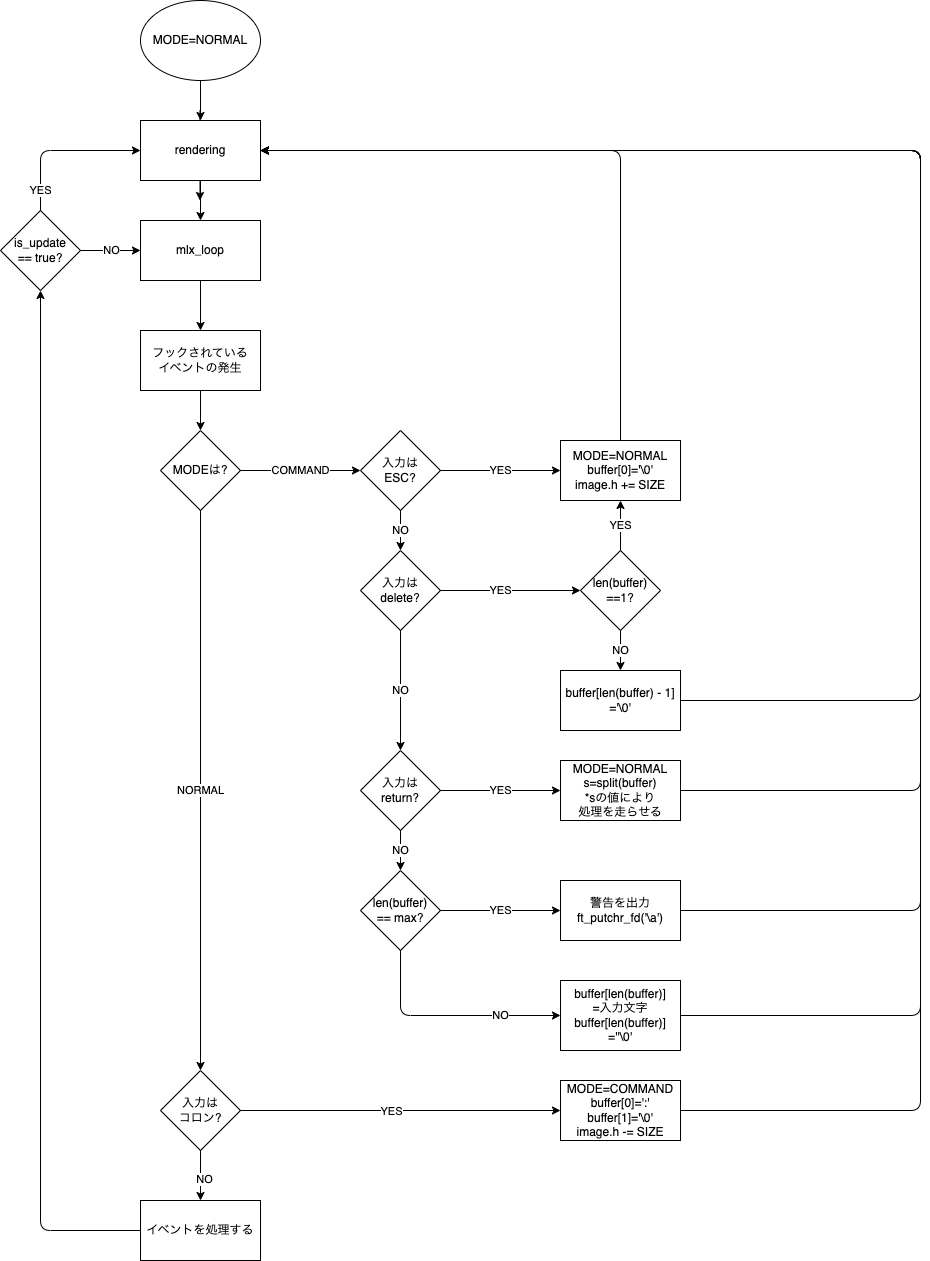

The diagram above was exported from draw.io. Its source (the exported page's mxGraphModel, read from the mxfile embedded in the PNG):
<mxGraphModel dx="449" dy="2686" grid="1" gridSize="10" guides="1" tooltips="1" connect="1" arrows="1" fold="1" page="1" pageScale="1" pageWidth="827" pageHeight="1169" math="0" shadow="0">
  <root>
    <mxCell id="0" />
    <mxCell id="1" parent="0" />
    <mxCell id="2" value="MODE=NORMAL" style="ellipse;whiteSpace=wrap;html=1;" vertex="1" parent="1">
      <mxGeometry x="340" y="-150" width="120" height="80" as="geometry" />
    </mxCell>
    <mxCell id="3" value="フックされている&lt;br&gt;イベントの発生" style="rounded=0;whiteSpace=wrap;html=1;" vertex="1" parent="1">
      <mxGeometry x="340" y="180" width="120" height="60" as="geometry" />
    </mxCell>
    <mxCell id="4" value="" style="endArrow=classic;html=1;entryX=0.5;entryY=0;entryDx=0;entryDy=0;exitX=0.5;exitY=1;exitDx=0;exitDy=0;" edge="1" parent="1" source="21" target="3">
      <mxGeometry width="50" height="50" relative="1" as="geometry">
        <mxPoint x="400" y="40" as="sourcePoint" />
        <mxPoint x="500" y="100" as="targetPoint" />
      </mxGeometry>
    </mxCell>
    <mxCell id="5" value="MODEは?" style="rhombus;whiteSpace=wrap;html=1;" vertex="1" parent="1">
      <mxGeometry x="360" y="280" width="80" height="80" as="geometry" />
    </mxCell>
    <mxCell id="6" value="" style="endArrow=classic;html=1;exitX=0.5;exitY=1;exitDx=0;exitDy=0;entryX=0.5;entryY=0;entryDx=0;entryDy=0;" edge="1" parent="1" source="3" target="5">
      <mxGeometry width="50" height="50" relative="1" as="geometry">
        <mxPoint x="399.5" y="230" as="sourcePoint" />
        <mxPoint x="399.5" y="280" as="targetPoint" />
      </mxGeometry>
    </mxCell>
    <mxCell id="9" value="COMMAND" style="endArrow=classic;html=1;entryX=0;entryY=0.5;entryDx=0;entryDy=0;exitX=1;exitY=0.5;exitDx=0;exitDy=0;" edge="1" parent="1" source="5" target="23">
      <mxGeometry relative="1" as="geometry">
        <mxPoint x="440" y="320" as="sourcePoint" />
        <mxPoint x="560" y="320" as="targetPoint" />
      </mxGeometry>
    </mxCell>
    <mxCell id="11" value="NORMAL" style="endArrow=classic;html=1;exitX=0.5;exitY=1;exitDx=0;exitDy=0;entryX=0.5;entryY=0;entryDx=0;entryDy=0;" edge="1" parent="1" source="5" target="12">
      <mxGeometry relative="1" as="geometry">
        <mxPoint x="450" y="329.5" as="sourcePoint" />
        <mxPoint x="400" y="480" as="targetPoint" />
      </mxGeometry>
    </mxCell>
    <mxCell id="12" value="入力は&lt;br&gt;コロン?" style="rhombus;whiteSpace=wrap;html=1;" vertex="1" parent="1">
      <mxGeometry x="360" y="920" width="80" height="80" as="geometry" />
    </mxCell>
    <mxCell id="14" value="" style="endArrow=classic;html=1;exitX=1;exitY=0.5;exitDx=0;exitDy=0;entryX=0;entryY=0.5;entryDx=0;entryDy=0;" edge="1" parent="1" source="12" target="18">
      <mxGeometry relative="1" as="geometry">
        <mxPoint x="440" y="659.5" as="sourcePoint" />
        <mxPoint x="520" y="650" as="targetPoint" />
      </mxGeometry>
    </mxCell>
    <mxCell id="15" value="YES" style="edgeLabel;html=1;align=center;verticalAlign=middle;resizable=0;points=[];" vertex="1" connectable="0" parent="14">
      <mxGeometry x="0.1081" y="3" relative="1" as="geometry">
        <mxPoint x="-27" y="3" as="offset" />
      </mxGeometry>
    </mxCell>
    <mxCell id="16" value="" style="endArrow=classic;html=1;exitX=0.5;exitY=1;exitDx=0;exitDy=0;entryX=0.5;entryY=0;entryDx=0;entryDy=0;" edge="1" parent="1" source="12" target="19">
      <mxGeometry relative="1" as="geometry">
        <mxPoint x="390" y="750" as="sourcePoint" />
        <mxPoint x="400" y="820" as="targetPoint" />
      </mxGeometry>
    </mxCell>
    <mxCell id="17" value="NO" style="edgeLabel;html=1;align=center;verticalAlign=middle;resizable=0;points=[];" vertex="1" connectable="0" parent="16">
      <mxGeometry x="0.1081" y="3" relative="1" as="geometry">
        <mxPoint as="offset" />
      </mxGeometry>
    </mxCell>
    <mxCell id="57" style="edgeStyle=none;html=1;entryX=1;entryY=0.5;entryDx=0;entryDy=0;" edge="1" parent="1" source="18" target="34">
      <mxGeometry relative="1" as="geometry">
        <mxPoint x="1210" y="820" as="targetPoint" />
        <Array as="points">
          <mxPoint x="1120" y="960" />
          <mxPoint x="1120" />
        </Array>
      </mxGeometry>
    </mxCell>
    <mxCell id="18" value="MODE=COMMAND&lt;br&gt;buffer[0]=':'&lt;br&gt;buffer[1]='\0'&lt;br&gt;image.h -= SIZE" style="rounded=0;whiteSpace=wrap;html=1;" vertex="1" parent="1">
      <mxGeometry x="760" y="930" width="120" height="60" as="geometry" />
    </mxCell>
    <mxCell id="19" value="イベントを処理する" style="rounded=0;whiteSpace=wrap;html=1;" vertex="1" parent="1">
      <mxGeometry x="340" y="1050" width="120" height="60" as="geometry" />
    </mxCell>
    <mxCell id="21" value="mlx_loop" style="rounded=0;whiteSpace=wrap;html=1;" vertex="1" parent="1">
      <mxGeometry x="340" y="70" width="120" height="60" as="geometry" />
    </mxCell>
    <mxCell id="22" value="" style="endArrow=classic;html=1;entryX=0.5;entryY=0;entryDx=0;entryDy=0;exitX=0.5;exitY=1;exitDx=0;exitDy=0;" edge="1" parent="1">
      <mxGeometry width="50" height="50" relative="1" as="geometry">
        <mxPoint x="399.5" y="-40" as="sourcePoint" />
        <mxPoint x="399.5" y="50" as="targetPoint" />
      </mxGeometry>
    </mxCell>
    <mxCell id="23" value="入力は&lt;br&gt;ESC?" style="rhombus;whiteSpace=wrap;html=1;" vertex="1" parent="1">
      <mxGeometry x="560" y="280" width="80" height="80" as="geometry" />
    </mxCell>
    <mxCell id="25" value="YES" style="endArrow=classic;html=1;exitX=1;exitY=0.5;exitDx=0;exitDy=0;entryX=0;entryY=0.5;entryDx=0;entryDy=0;" edge="1" parent="1" source="23" target="26">
      <mxGeometry relative="1" as="geometry">
        <mxPoint x="650" y="350" as="sourcePoint" />
        <mxPoint x="760" y="320" as="targetPoint" />
      </mxGeometry>
    </mxCell>
    <mxCell id="27" style="edgeStyle=none;html=1;entryX=1;entryY=0.5;entryDx=0;entryDy=0;exitX=0.5;exitY=0;exitDx=0;exitDy=0;" edge="1" parent="1" source="26" target="34">
      <mxGeometry relative="1" as="geometry">
        <mxPoint x="820" y="50" as="targetPoint" />
        <Array as="points">
          <mxPoint x="820" />
        </Array>
      </mxGeometry>
    </mxCell>
    <mxCell id="26" value="MODE=NORMAL&lt;br&gt;buffer[0]='\0'&lt;br&gt;image.h += SIZE" style="rounded=0;whiteSpace=wrap;html=1;" vertex="1" parent="1">
      <mxGeometry x="760" y="290" width="120" height="60" as="geometry" />
    </mxCell>
    <mxCell id="29" value="NO" style="endArrow=classic;html=1;exitX=0.5;exitY=1;exitDx=0;exitDy=0;" edge="1" parent="1" source="23">
      <mxGeometry relative="1" as="geometry">
        <mxPoint x="650" y="330" as="sourcePoint" />
        <mxPoint x="600" y="400" as="targetPoint" />
      </mxGeometry>
    </mxCell>
    <mxCell id="30" value="入力は&lt;br&gt;delete?" style="rhombus;whiteSpace=wrap;html=1;" vertex="1" parent="1">
      <mxGeometry x="560" y="400" width="80" height="80" as="geometry" />
    </mxCell>
    <mxCell id="31" value="YES" style="endArrow=classic;html=1;exitX=1;exitY=0.5;exitDx=0;exitDy=0;entryX=0;entryY=0.5;entryDx=0;entryDy=0;" edge="1" parent="1" source="30" target="33">
      <mxGeometry x="-0.1429" relative="1" as="geometry">
        <mxPoint x="660" y="460" as="sourcePoint" />
        <mxPoint x="760" y="440" as="targetPoint" />
        <mxPoint as="offset" />
      </mxGeometry>
    </mxCell>
    <mxCell id="32" value="NO" style="endArrow=classic;html=1;exitX=0.5;exitY=1;exitDx=0;exitDy=0;entryX=0.5;entryY=0;entryDx=0;entryDy=0;" edge="1" parent="1" source="30" target="47">
      <mxGeometry relative="1" as="geometry">
        <mxPoint x="610" y="370" as="sourcePoint" />
        <mxPoint x="600" y="520" as="targetPoint" />
      </mxGeometry>
    </mxCell>
    <mxCell id="33" value="len(buffer)&lt;br&gt;==1?" style="rhombus;whiteSpace=wrap;html=1;" vertex="1" parent="1">
      <mxGeometry x="780" y="400" width="80" height="80" as="geometry" />
    </mxCell>
    <mxCell id="36" value="" style="edgeStyle=none;html=1;entryX=0.5;entryY=0;entryDx=0;entryDy=0;" edge="1" parent="1" source="34" target="21">
      <mxGeometry relative="1" as="geometry" />
    </mxCell>
    <mxCell id="34" value="rendering" style="rounded=0;whiteSpace=wrap;html=1;" vertex="1" parent="1">
      <mxGeometry x="340" y="-30" width="120" height="60" as="geometry" />
    </mxCell>
    <mxCell id="35" value="" style="endArrow=classic;html=1;exitX=0.5;exitY=1;exitDx=0;exitDy=0;entryX=0.5;entryY=0;entryDx=0;entryDy=0;" edge="1" parent="1" source="2" target="34">
      <mxGeometry width="50" height="50" relative="1" as="geometry">
        <mxPoint x="409.5" y="-30" as="sourcePoint" />
        <mxPoint x="400" y="-90" as="targetPoint" />
      </mxGeometry>
    </mxCell>
    <mxCell id="37" value="is_update&lt;br&gt;== true?" style="rhombus;whiteSpace=wrap;html=1;" vertex="1" parent="1">
      <mxGeometry x="200" y="60" width="80" height="80" as="geometry" />
    </mxCell>
    <mxCell id="38" style="edgeStyle=none;html=1;entryX=0.5;entryY=1;entryDx=0;entryDy=0;exitX=0;exitY=0.5;exitDx=0;exitDy=0;" edge="1" parent="1" source="19" target="37">
      <mxGeometry relative="1" as="geometry">
        <mxPoint x="-60" y="570" as="targetPoint" />
        <mxPoint x="300" y="810" as="sourcePoint" />
        <Array as="points">
          <mxPoint x="240" y="1080" />
        </Array>
      </mxGeometry>
    </mxCell>
    <mxCell id="40" value="NO" style="endArrow=classic;html=1;exitX=1;exitY=0.5;exitDx=0;exitDy=0;entryX=0;entryY=0.5;entryDx=0;entryDy=0;" edge="1" parent="1" source="37" target="21">
      <mxGeometry relative="1" as="geometry">
        <mxPoint x="280" y="79.5" as="sourcePoint" />
        <mxPoint x="340" y="80" as="targetPoint" />
      </mxGeometry>
    </mxCell>
    <mxCell id="41" value="YES" style="endArrow=classic;html=1;exitX=0.5;exitY=0;exitDx=0;exitDy=0;entryX=0;entryY=0.5;entryDx=0;entryDy=0;" edge="1" parent="1" source="37" target="34">
      <mxGeometry x="-0.75" relative="1" as="geometry">
        <mxPoint x="170" y="-60" as="sourcePoint" />
        <mxPoint x="340" y="-60" as="targetPoint" />
        <Array as="points">
          <mxPoint x="240" />
        </Array>
        <mxPoint as="offset" />
      </mxGeometry>
    </mxCell>
    <mxCell id="43" value="YES" style="endArrow=classic;html=1;exitX=0.5;exitY=0;exitDx=0;exitDy=0;entryX=0.5;entryY=1;entryDx=0;entryDy=0;" edge="1" parent="1" source="33" target="26">
      <mxGeometry relative="1" as="geometry">
        <mxPoint x="840" y="439.5" as="sourcePoint" />
        <mxPoint x="960" y="439.5" as="targetPoint" />
      </mxGeometry>
    </mxCell>
    <mxCell id="45" value="NO" style="endArrow=classic;html=1;exitX=0.5;exitY=1;exitDx=0;exitDy=0;entryX=0.5;entryY=0;entryDx=0;entryDy=0;" edge="1" parent="1" source="33" target="49">
      <mxGeometry relative="1" as="geometry">
        <mxPoint x="610" y="490" as="sourcePoint" />
        <mxPoint x="800" y="520" as="targetPoint" />
      </mxGeometry>
    </mxCell>
    <mxCell id="47" value="入力は&lt;br&gt;return?" style="rhombus;whiteSpace=wrap;html=1;" vertex="1" parent="1">
      <mxGeometry x="560" y="600" width="80" height="80" as="geometry" />
    </mxCell>
    <mxCell id="48" value="YES" style="endArrow=classic;html=1;exitX=1;exitY=0.5;exitDx=0;exitDy=0;entryX=0;entryY=0.5;entryDx=0;entryDy=0;" edge="1" parent="1" source="47" target="51">
      <mxGeometry relative="1" as="geometry">
        <mxPoint x="650" y="450" as="sourcePoint" />
        <mxPoint x="710" y="640" as="targetPoint" />
      </mxGeometry>
    </mxCell>
    <mxCell id="50" style="edgeStyle=none;html=1;exitX=1;exitY=0.5;exitDx=0;exitDy=0;entryX=1;entryY=0.5;entryDx=0;entryDy=0;" edge="1" parent="1" source="49" target="34">
      <mxGeometry relative="1" as="geometry">
        <mxPoint x="1090" y="-190" as="targetPoint" />
        <Array as="points">
          <mxPoint x="1120" y="550" />
          <mxPoint x="1120" />
        </Array>
      </mxGeometry>
    </mxCell>
    <mxCell id="49" value="buffer[len(buffer) - 1]&lt;br&gt;='\0'" style="rounded=0;whiteSpace=wrap;html=1;" vertex="1" parent="1">
      <mxGeometry x="760" y="520" width="120" height="60" as="geometry" />
    </mxCell>
    <mxCell id="56" style="edgeStyle=none;html=1;entryX=1;entryY=0.5;entryDx=0;entryDy=0;exitX=1;exitY=0.5;exitDx=0;exitDy=0;" edge="1" parent="1" source="51" target="34">
      <mxGeometry relative="1" as="geometry">
        <mxPoint x="1350" y="610" as="targetPoint" />
        <Array as="points">
          <mxPoint x="1120" y="640" />
          <mxPoint x="1120" />
        </Array>
      </mxGeometry>
    </mxCell>
    <mxCell id="51" value="MODE=NORMAL&lt;br&gt;s=split(buffer)&lt;br&gt;*sの値により&lt;br&gt;処理を走らせる" style="rounded=0;whiteSpace=wrap;html=1;" vertex="1" parent="1">
      <mxGeometry x="760" y="610" width="120" height="60" as="geometry" />
    </mxCell>
    <mxCell id="55" style="edgeStyle=none;html=1;entryX=1;entryY=0.5;entryDx=0;entryDy=0;exitX=1;exitY=0.5;exitDx=0;exitDy=0;" edge="1" parent="1" source="54" target="34">
      <mxGeometry relative="1" as="geometry">
        <mxPoint x="1100" y="-450" as="targetPoint" />
        <Array as="points">
          <mxPoint x="1120" y="865" />
          <mxPoint x="1120" />
        </Array>
      </mxGeometry>
    </mxCell>
    <mxCell id="54" value="buffer[len(buffer)]&lt;br&gt;=入力文字&lt;br&gt;buffer[len(buffer)]&lt;br&gt;=''\0'" style="rounded=0;whiteSpace=wrap;html=1;" vertex="1" parent="1">
      <mxGeometry x="760" y="830" width="120" height="70" as="geometry" />
    </mxCell>
    <mxCell id="59" value="len(buffer)&lt;br&gt;== max?" style="rhombus;whiteSpace=wrap;html=1;" vertex="1" parent="1">
      <mxGeometry x="560" y="720" width="80" height="80" as="geometry" />
    </mxCell>
    <mxCell id="60" value="NO" style="endArrow=classic;html=1;exitX=0.5;exitY=1;exitDx=0;exitDy=0;entryX=0.5;entryY=0;entryDx=0;entryDy=0;" edge="1" parent="1" source="47" target="59">
      <mxGeometry relative="1" as="geometry">
        <mxPoint x="610" y="490" as="sourcePoint" />
        <mxPoint x="610" y="610" as="targetPoint" />
      </mxGeometry>
    </mxCell>
    <mxCell id="64" style="edgeStyle=none;html=1;exitX=1;exitY=0.5;exitDx=0;exitDy=0;entryX=1;entryY=0.5;entryDx=0;entryDy=0;" edge="1" parent="1" source="61" target="34">
      <mxGeometry relative="1" as="geometry">
        <mxPoint x="1120" y="-170" as="targetPoint" />
        <Array as="points">
          <mxPoint x="1120" y="760" />
          <mxPoint x="1120" />
        </Array>
      </mxGeometry>
    </mxCell>
    <mxCell id="61" value="警告を出力&lt;br&gt;ft_putchr_fd('\a')" style="rounded=0;whiteSpace=wrap;html=1;" vertex="1" parent="1">
      <mxGeometry x="760" y="730" width="120" height="60" as="geometry" />
    </mxCell>
    <mxCell id="62" value="YES" style="endArrow=classic;html=1;exitX=1;exitY=0.5;exitDx=0;exitDy=0;entryX=0;entryY=0.5;entryDx=0;entryDy=0;" edge="1" parent="1" source="59" target="61">
      <mxGeometry relative="1" as="geometry">
        <mxPoint x="640" y="850" as="sourcePoint" />
        <mxPoint x="760" y="850" as="targetPoint" />
      </mxGeometry>
    </mxCell>
    <mxCell id="63" value="NO" style="endArrow=classic;html=1;exitX=0.5;exitY=1;exitDx=0;exitDy=0;entryX=0;entryY=0.5;entryDx=0;entryDy=0;" edge="1" parent="1" source="59" target="54">
      <mxGeometry x="0.4667" relative="1" as="geometry">
        <mxPoint x="610" y="490" as="sourcePoint" />
        <mxPoint x="650" y="920" as="targetPoint" />
        <Array as="points">
          <mxPoint x="600" y="865" />
        </Array>
        <mxPoint as="offset" />
      </mxGeometry>
    </mxCell>
  </root>
</mxGraphModel>